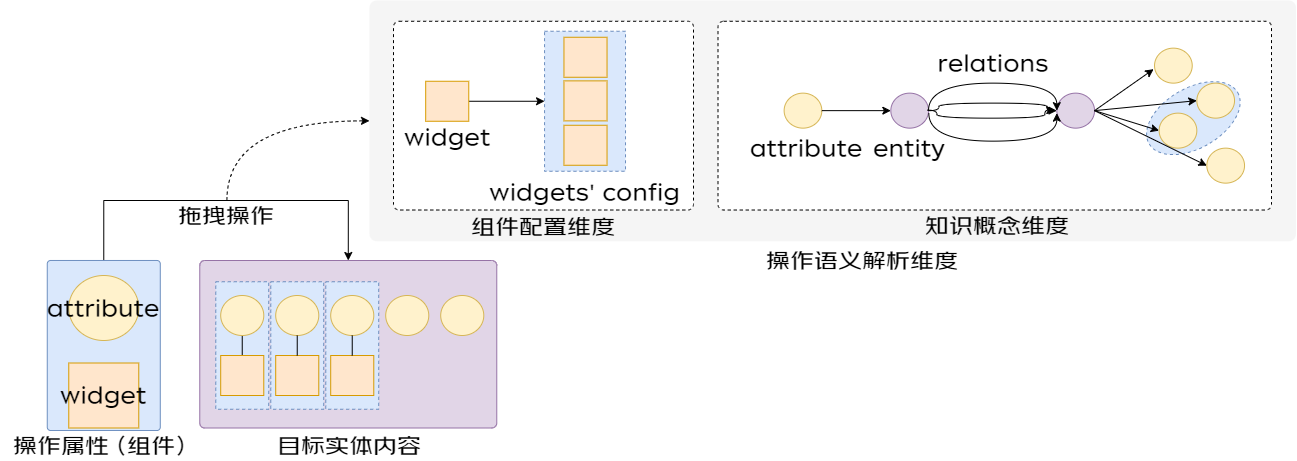

The diagram above was exported from draw.io. Its source (the exported page's mxGraphModel, read from the mxfile embedded in the PNG):
<mxGraphModel dx="2276" dy="795" grid="1" gridSize="10" guides="1" tooltips="1" connect="1" arrows="1" fold="1" page="1" pageScale="1" pageWidth="827" pageHeight="1169" math="0" shadow="0">
  <root>
    <mxCell id="0" />
    <mxCell id="1" parent="0" />
    <mxCell id="2" value="" style="rounded=1;whiteSpace=wrap;html=1;align=center;verticalAlign=middle;fontFamily=京东朗正体;fontSize=24;arcSize=3;dashed=1;fillColor=#f5f5f5;fontColor=#333333;strokeColor=none;" vertex="1" parent="1">
      <mxGeometry x="400" y="1520" width="926.5" height="240.76" as="geometry" />
    </mxCell>
    <mxCell id="3" value="" style="rounded=1;whiteSpace=wrap;html=1;align=center;verticalAlign=middle;fontFamily=京东朗正体;fontSize=24;arcSize=3;dashed=1;" vertex="1" parent="1">
      <mxGeometry x="424" y="1540.76" width="300" height="188.75" as="geometry" />
    </mxCell>
    <mxCell id="4" value="" style="rounded=0;whiteSpace=wrap;html=1;align=center;verticalAlign=middle;fontFamily=京东朗正体;fontSize=24;dashed=1;fillColor=#dae8fc;strokeColor=#6c8ebf;" vertex="1" parent="1">
      <mxGeometry x="575.05" y="1550.76" width="80.96" height="140" as="geometry" />
    </mxCell>
    <mxCell id="5" value="" style="rounded=1;whiteSpace=wrap;html=1;align=center;verticalAlign=middle;fontFamily=京东朗正体;fontSize=24;arcSize=3;dashed=1;" vertex="1" parent="1">
      <mxGeometry x="748.5035997017872" y="1540.765" width="553.5" height="188.75" as="geometry" />
    </mxCell>
    <mxCell id="6" value="" style="rounded=1;whiteSpace=wrap;html=1;align=center;verticalAlign=middle;fontFamily=京东朗正体;fontSize=24;arcSize=3;fillColor=#e1d5e7;strokeColor=#9673a6;" vertex="1" parent="1">
      <mxGeometry x="230.26999999999998" y="1780" width="297" height="167.5" as="geometry" />
    </mxCell>
    <mxCell id="7" value="" style="rounded=0;whiteSpace=wrap;html=1;align=center;verticalAlign=middle;fontFamily=京东朗正体;fontSize=24;dashed=1;fillColor=#dae8fc;strokeColor=#6c8ebf;" vertex="1" parent="1">
      <mxGeometry x="246.26" y="1801.25" width="52.96" height="127.5" as="geometry" />
    </mxCell>
    <mxCell id="8" value="" style="rounded=0;whiteSpace=wrap;html=1;align=center;verticalAlign=middle;fontFamily=京东朗正体;fontSize=24;dashed=1;fillColor=#dae8fc;strokeColor=#6c8ebf;" vertex="1" parent="1">
      <mxGeometry x="301.26" y="1801.25" width="52.96" height="127.5" as="geometry" />
    </mxCell>
    <mxCell id="9" value="" style="rounded=0;whiteSpace=wrap;html=1;align=center;verticalAlign=middle;fontFamily=京东朗正体;fontSize=24;dashed=1;fillColor=#dae8fc;strokeColor=#6c8ebf;" vertex="1" parent="1">
      <mxGeometry x="356.26" y="1801.25" width="52.96" height="127.5" as="geometry" />
    </mxCell>
    <mxCell id="10" style="edgeStyle=orthogonalEdgeStyle;rounded=0;orthogonalLoop=1;jettySize=auto;html=1;exitX=0.5;exitY=0;exitDx=0;exitDy=0;entryX=0.5;entryY=0;entryDx=0;entryDy=0;fontFamily=京东朗正体;fontSize=24;fontColor=default;" edge="1" source="11" target="6" parent="1">
      <mxGeometry relative="1" as="geometry">
        <Array as="points">
          <mxPoint x="134" y="1720" />
          <mxPoint x="379" y="1720" />
        </Array>
      </mxGeometry>
    </mxCell>
    <mxCell id="11" value="" style="rounded=1;whiteSpace=wrap;html=1;align=center;verticalAlign=middle;fontFamily=京东朗正体;fontSize=24;arcSize=3;fillColor=#dae8fc;strokeColor=#6c8ebf;" vertex="1" parent="1">
      <mxGeometry x="77.77" y="1780" width="113" height="170" as="geometry" />
    </mxCell>
    <mxCell id="12" value="attribute" style="ellipse;whiteSpace=wrap;html=1;rounded=0;strokeColor=#d6b656;align=center;verticalAlign=middle;fontFamily=京东朗正体;fontSize=24;fillColor=#fff2cc;" vertex="1" parent="1">
      <mxGeometry x="99.27" y="1795" width="70" height="65" as="geometry" />
    </mxCell>
    <mxCell id="13" value="widget" style="rectangle;whiteSpace=wrap;html=1;rounded=0;strokeColor=#d79b00;align=center;verticalAlign=middle;fontFamily=京东朗正体;fontSize=24;fillColor=#ffe6cc;" vertex="1" parent="1">
      <mxGeometry x="99.27" y="1882.5" width="70" height="65" as="geometry" />
    </mxCell>
    <mxCell id="14" value="操作属性（组件）" style="text;html=1;strokeColor=none;fillColor=none;align=center;verticalAlign=middle;whiteSpace=wrap;rounded=0;fontSize=24;fontFamily=京东朗正体;fontColor=default;" vertex="1" parent="1">
      <mxGeometry x="30.269999999999996" y="1950" width="208" height="30" as="geometry" />
    </mxCell>
    <mxCell id="15" value="目标实体内容" style="text;html=1;strokeColor=none;fillColor=none;align=center;verticalAlign=middle;whiteSpace=wrap;rounded=0;fontSize=24;fontFamily=京东朗正体;fontColor=default;" vertex="1" parent="1">
      <mxGeometry x="276.27" y="1950" width="208" height="30" as="geometry" />
    </mxCell>
    <mxCell id="16" style="edgeStyle=orthogonalEdgeStyle;rounded=0;orthogonalLoop=1;jettySize=auto;html=1;exitX=0.5;exitY=1;exitDx=0;exitDy=0;entryX=0.5;entryY=0;entryDx=0;entryDy=0;fontFamily=京东朗正体;fontSize=24;fontColor=default;endArrow=none;endFill=0;" edge="1" source="17" target="24" parent="1">
      <mxGeometry relative="1" as="geometry" />
    </mxCell>
    <mxCell id="17" value="" style="ellipse;whiteSpace=wrap;html=1;rounded=0;strokeColor=#d6b656;align=center;verticalAlign=middle;fontFamily=京东朗正体;fontSize=24;fillColor=#fff2cc;flipH=1;" vertex="1" parent="1">
      <mxGeometry x="251.2" y="1815" width="43.08" height="40" as="geometry" />
    </mxCell>
    <mxCell id="18" style="edgeStyle=orthogonalEdgeStyle;rounded=0;orthogonalLoop=1;jettySize=auto;html=1;exitX=0.5;exitY=0;exitDx=0;exitDy=0;fontFamily=京东朗正体;fontSize=24;fontColor=default;curved=1;dashed=1;" edge="1" source="19" target="2" parent="1">
      <mxGeometry relative="1" as="geometry" />
    </mxCell>
    <mxCell id="19" value="拖拽操作" style="text;html=1;strokeColor=none;fillColor=none;align=center;verticalAlign=middle;whiteSpace=wrap;rounded=0;fontSize=24;fontFamily=京东朗正体;fontColor=default;" vertex="1" parent="1">
      <mxGeometry x="153.43" y="1720" width="208" height="30" as="geometry" />
    </mxCell>
    <mxCell id="20" value="" style="ellipse;whiteSpace=wrap;html=1;rounded=0;strokeColor=#d6b656;align=center;verticalAlign=middle;fontFamily=京东朗正体;fontSize=24;fillColor=#fff2cc;flipH=1;" vertex="1" parent="1">
      <mxGeometry x="306.2" y="1815" width="43.08" height="40" as="geometry" />
    </mxCell>
    <mxCell id="21" value="" style="ellipse;whiteSpace=wrap;html=1;rounded=0;strokeColor=#d6b656;align=center;verticalAlign=middle;fontFamily=京东朗正体;fontSize=24;fillColor=#fff2cc;flipH=1;" vertex="1" parent="1">
      <mxGeometry x="361.2" y="1815" width="43.08" height="40" as="geometry" />
    </mxCell>
    <mxCell id="22" value="" style="ellipse;whiteSpace=wrap;html=1;rounded=0;strokeColor=#d6b656;align=center;verticalAlign=middle;fontFamily=京东朗正体;fontSize=24;fillColor=#fff2cc;flipH=1;" vertex="1" parent="1">
      <mxGeometry x="416.2" y="1815" width="43.08" height="40" as="geometry" />
    </mxCell>
    <mxCell id="23" value="" style="ellipse;whiteSpace=wrap;html=1;rounded=0;strokeColor=#d6b656;align=center;verticalAlign=middle;fontFamily=京东朗正体;fontSize=24;fillColor=#fff2cc;flipH=1;" vertex="1" parent="1">
      <mxGeometry x="471.2" y="1815" width="43.08" height="40" as="geometry" />
    </mxCell>
    <mxCell id="24" value="" style="rectangle;whiteSpace=wrap;html=1;rounded=0;strokeColor=#d79b00;align=center;verticalAlign=middle;fontFamily=京东朗正体;fontSize=24;fillColor=#ffe6cc;flipH=1;perimeter=rectanglePerimeter;" vertex="1" parent="1">
      <mxGeometry x="251.2" y="1875" width="43.08" height="40" as="geometry" />
    </mxCell>
    <mxCell id="25" value="" style="rectangle;whiteSpace=wrap;html=1;rounded=0;strokeColor=#d79b00;align=center;verticalAlign=middle;fontFamily=京东朗正体;fontSize=24;fillColor=#ffe6cc;flipH=1;perimeter=rectanglePerimeter;" vertex="1" parent="1">
      <mxGeometry x="306.2" y="1875" width="43.08" height="40" as="geometry" />
    </mxCell>
    <mxCell id="26" value="" style="rectangle;whiteSpace=wrap;html=1;rounded=0;strokeColor=#d79b00;align=center;verticalAlign=middle;fontFamily=京东朗正体;fontSize=24;fillColor=#ffe6cc;flipH=1;perimeter=rectanglePerimeter;" vertex="1" parent="1">
      <mxGeometry x="361.2" y="1875" width="43.08" height="40" as="geometry" />
    </mxCell>
    <mxCell id="27" style="edgeStyle=orthogonalEdgeStyle;rounded=0;orthogonalLoop=1;jettySize=auto;html=1;exitX=0.5;exitY=1;exitDx=0;exitDy=0;entryX=0.5;entryY=0;entryDx=0;entryDy=0;fontFamily=京东朗正体;fontSize=24;fontColor=default;endArrow=none;endFill=0;" edge="1" source="20" target="25" parent="1">
      <mxGeometry relative="1" as="geometry">
        <mxPoint x="283.2" y="1865" as="sourcePoint" />
        <mxPoint x="283.2" y="1885" as="targetPoint" />
      </mxGeometry>
    </mxCell>
    <mxCell id="28" style="edgeStyle=orthogonalEdgeStyle;rounded=0;orthogonalLoop=1;jettySize=auto;html=1;exitX=0.5;exitY=1;exitDx=0;exitDy=0;entryX=0.5;entryY=0;entryDx=0;entryDy=0;fontFamily=京东朗正体;fontSize=24;fontColor=default;endArrow=none;endFill=0;" edge="1" source="21" target="26" parent="1">
      <mxGeometry relative="1" as="geometry">
        <mxPoint x="338.2" y="1865" as="sourcePoint" />
        <mxPoint x="338.2" y="1885" as="targetPoint" />
      </mxGeometry>
    </mxCell>
    <mxCell id="29" value="知识概念维度" style="text;html=1;strokeColor=none;fillColor=none;align=center;verticalAlign=middle;whiteSpace=wrap;rounded=0;fontSize=24;fontFamily=京东朗正体;fontColor=default;" vertex="1" parent="1">
      <mxGeometry x="924" y="1729.5200000000002" width="208" height="30" as="geometry" />
    </mxCell>
    <mxCell id="30" value="组件配置维度" style="text;html=1;strokeColor=none;fillColor=none;align=center;verticalAlign=middle;whiteSpace=wrap;rounded=0;fontSize=24;fontFamily=京东朗正体;fontColor=default;" vertex="1" parent="1">
      <mxGeometry x="470" y="1730.76" width="208" height="30" as="geometry" />
    </mxCell>
    <mxCell id="31" style="edgeStyle=orthogonalEdgeStyle;rounded=0;orthogonalLoop=1;jettySize=auto;html=1;exitX=1;exitY=0.5;exitDx=0;exitDy=0;entryX=0;entryY=0.5;entryDx=0;entryDy=0;fontFamily=京东朗正体;fontSize=24;fontColor=default;endArrow=classic;endFill=1;" edge="1" source="32" target="4" parent="1">
      <mxGeometry relative="1" as="geometry">
        <mxPoint x="577.2500000000002" y="1618.14" as="targetPoint" />
      </mxGeometry>
    </mxCell>
    <mxCell id="32" value="" style="rectangle;whiteSpace=wrap;html=1;rounded=0;strokeColor=#d79b00;align=center;verticalAlign=middle;fontFamily=京东朗正体;fontSize=24;fillColor=#ffe6cc;flipH=1;perimeter=rectanglePerimeter;" vertex="1" parent="1">
      <mxGeometry x="456.19000000000005" y="1600.76" width="43.08" height="40" as="geometry" />
    </mxCell>
    <mxCell id="33" value="&lt;span style=&quot;color: rgb(0, 0, 0); font-family: 京东朗正体; font-size: 24px; font-style: normal; font-variant-ligatures: normal; font-variant-caps: normal; font-weight: 400; letter-spacing: normal; orphans: 2; text-indent: 0px; text-transform: none; widows: 2; word-spacing: 0px; -webkit-text-stroke-width: 0px; text-decoration-thickness: initial; text-decoration-style: initial; text-decoration-color: initial; float: none; display: inline !important;&quot;&gt;widget&lt;/span&gt;" style="text;whiteSpace=wrap;html=1;fontSize=24;fontFamily=京东朗正体;fontColor=default;fillColor=none;align=center;labelBackgroundColor=none;" vertex="1" parent="1">
      <mxGeometry x="402.73" y="1636.14" width="150" height="50" as="geometry" />
    </mxCell>
    <mxCell id="34" value="" style="rectangle;whiteSpace=wrap;html=1;rounded=0;strokeColor=#d79b00;align=center;verticalAlign=middle;fontFamily=京东朗正体;fontSize=24;fillColor=#ffe6cc;flipH=1;perimeter=rectanglePerimeter;" vertex="1" parent="1">
      <mxGeometry x="594.46" y="1556.76" width="43.08" height="40" as="geometry" />
    </mxCell>
    <mxCell id="35" value="" style="rectangle;whiteSpace=wrap;html=1;rounded=0;strokeColor=#d79b00;align=center;verticalAlign=middle;fontFamily=京东朗正体;fontSize=24;fillColor=#ffe6cc;flipH=1;perimeter=rectanglePerimeter;" vertex="1" parent="1">
      <mxGeometry x="594.46" y="1600.3799999999999" width="43.08" height="40" as="geometry" />
    </mxCell>
    <mxCell id="36" value="" style="rectangle;whiteSpace=wrap;html=1;rounded=0;strokeColor=#d79b00;align=center;verticalAlign=middle;fontFamily=京东朗正体;fontSize=24;fillColor=#ffe6cc;flipH=1;perimeter=rectanglePerimeter;" vertex="1" parent="1">
      <mxGeometry x="594.46" y="1644.76" width="43.08" height="40" as="geometry" />
    </mxCell>
    <mxCell id="37" value="&lt;span style=&quot;color: rgb(0, 0, 0); font-family: 京东朗正体; font-size: 24px; font-style: normal; font-variant-ligatures: normal; font-variant-caps: normal; font-weight: 400; letter-spacing: normal; orphans: 2; text-indent: 0px; text-transform: none; widows: 2; word-spacing: 0px; -webkit-text-stroke-width: 0px; text-decoration-thickness: initial; text-decoration-style: initial; text-decoration-color: initial; float: none; display: inline !important;&quot;&gt;widgets' config&lt;/span&gt;" style="text;whiteSpace=wrap;html=1;fontSize=24;fontFamily=京东朗正体;fontColor=default;fillColor=none;align=center;labelBackgroundColor=none;" vertex="1" parent="1">
      <mxGeometry x="493.78999999999996" y="1690.76" width="243.47" height="50" as="geometry" />
    </mxCell>
    <mxCell id="38" value="操作语义解析维度" style="text;html=1;strokeColor=none;fillColor=none;align=center;verticalAlign=middle;whiteSpace=wrap;rounded=0;fontSize=24;fontFamily=京东朗正体;fontColor=default;" vertex="1" parent="1">
      <mxGeometry x="789" y="1765" width="208" height="30" as="geometry" />
    </mxCell>
    <mxCell id="39" value="" style="ellipse;whiteSpace=wrap;html=1;rounded=0;strokeColor=#6c8ebf;align=center;verticalAlign=middle;fontFamily=京东朗正体;fontSize=24;fillColor=#dae8fc;rotation=-30;dashed=1;" vertex="1" parent="1">
      <mxGeometry x="1172.73" y="1607.64" width="102.3" height="60" as="geometry" />
    </mxCell>
    <mxCell id="40" value="" style="ellipse;whiteSpace=wrap;html=1;rounded=0;strokeColor=#d6b656;align=center;verticalAlign=middle;fontFamily=京东朗正体;fontSize=24;fillColor=#fff2cc;" vertex="1" parent="1">
      <mxGeometry x="814.6300000000001" y="1612.64" width="37.7" height="35" as="geometry" />
    </mxCell>
    <mxCell id="41" value="" style="ellipse;whiteSpace=wrap;html=1;rounded=0;strokeColor=#9673a6;align=center;verticalAlign=middle;fontFamily=京东朗正体;fontSize=24;fillColor=#e1d5e7;" vertex="1" parent="1">
      <mxGeometry x="921.3300000000002" y="1612.64" width="37.7" height="35" as="geometry" />
    </mxCell>
    <mxCell id="42" style="edgeStyle=orthogonalEdgeStyle;rounded=0;orthogonalLoop=1;jettySize=auto;html=1;exitX=1;exitY=0.5;exitDx=0;exitDy=0;entryX=0;entryY=0.5;entryDx=0;entryDy=0;fontFamily=京东朗正体;fontSize=24;fontColor=default;endArrow=classic;endFill=1;" edge="1" source="40" target="41" parent="1">
      <mxGeometry relative="1" as="geometry" />
    </mxCell>
    <mxCell id="43" value="entity" style="text;html=1;strokeColor=none;fillColor=none;align=center;verticalAlign=middle;whiteSpace=wrap;rounded=0;fontSize=24;fontFamily=京东朗正体;fontColor=default;" vertex="1" parent="1">
      <mxGeometry x="870.1800000000001" y="1652.64" width="140" height="30" as="geometry" />
    </mxCell>
    <mxCell id="44" value="" style="ellipse;whiteSpace=wrap;html=1;rounded=0;strokeColor=#9673a6;align=center;verticalAlign=middle;fontFamily=京东朗正体;fontSize=24;fillColor=#e1d5e7;" vertex="1" parent="1">
      <mxGeometry x="1087.3300000000002" y="1612.64" width="37.7" height="35" as="geometry" />
    </mxCell>
    <mxCell id="45" style="edgeStyle=orthogonalEdgeStyle;rounded=0;orthogonalLoop=1;jettySize=auto;html=1;exitX=1;exitY=0.5;exitDx=0;exitDy=0;entryX=0;entryY=0.5;entryDx=0;entryDy=0;fontFamily=京东朗正体;fontSize=24;fontColor=default;elbow=vertical;curved=1;endArrow=classic;endFill=1;" edge="1" source="41" target="44" parent="1">
      <mxGeometry relative="1" as="geometry">
        <Array as="points">
          <mxPoint x="959.3300000000002" y="1602.64" />
          <mxPoint x="1087.3300000000002" y="1602.64" />
        </Array>
      </mxGeometry>
    </mxCell>
    <mxCell id="46" style="edgeStyle=orthogonalEdgeStyle;rounded=0;orthogonalLoop=1;jettySize=auto;html=1;exitX=1;exitY=0.5;exitDx=0;exitDy=0;entryX=0;entryY=0.5;entryDx=0;entryDy=0;fontFamily=京东朗正体;fontSize=24;fontColor=default;elbow=vertical;curved=1;endArrow=classic;endFill=1;" edge="1" source="41" target="44" parent="1">
      <mxGeometry relative="1" as="geometry">
        <mxPoint x="969.3300000000002" y="1640.64" as="sourcePoint" />
        <mxPoint x="1097.3300000000002" y="1640.64" as="targetPoint" />
        <Array as="points">
          <mxPoint x="969.3300000000002" y="1630.64" />
          <mxPoint x="969.3300000000002" y="1622.64" />
          <mxPoint x="1077.3300000000002" y="1622.64" />
          <mxPoint x="1077.3300000000002" y="1630.64" />
        </Array>
      </mxGeometry>
    </mxCell>
    <mxCell id="47" style="edgeStyle=orthogonalEdgeStyle;rounded=0;orthogonalLoop=1;jettySize=auto;html=1;exitX=1;exitY=0.5;exitDx=0;exitDy=0;entryX=0;entryY=0.5;entryDx=0;entryDy=0;fontFamily=京东朗正体;fontSize=24;fontColor=default;elbow=vertical;curved=1;endArrow=classic;endFill=1;" edge="1" parent="1">
      <mxGeometry relative="1" as="geometry">
        <mxPoint x="957.3300000000002" y="1629.64" as="sourcePoint" />
        <mxPoint x="1085.3300000000002" y="1629.64" as="targetPoint" />
        <Array as="points">
          <mxPoint x="967.3300000000002" y="1629.64" />
          <mxPoint x="967.3300000000002" y="1637.64" />
          <mxPoint x="1075.3300000000002" y="1637.64" />
          <mxPoint x="1075.3300000000002" y="1629.64" />
        </Array>
      </mxGeometry>
    </mxCell>
    <mxCell id="48" style="edgeStyle=orthogonalEdgeStyle;rounded=0;orthogonalLoop=1;jettySize=auto;html=1;exitX=1;exitY=0.5;exitDx=0;exitDy=0;entryX=0;entryY=0.5;entryDx=0;entryDy=0;fontFamily=京东朗正体;fontSize=24;fontColor=default;elbow=vertical;curved=1;endArrow=classic;endFill=1;" edge="1" parent="1">
      <mxGeometry relative="1" as="geometry">
        <mxPoint x="959.3300000000002" y="1632.64" as="sourcePoint" />
        <mxPoint x="1087.3300000000002" y="1632.64" as="targetPoint" />
        <Array as="points">
          <mxPoint x="959.3300000000002" y="1660.64" />
          <mxPoint x="1087.3300000000002" y="1660.64" />
        </Array>
      </mxGeometry>
    </mxCell>
    <mxCell id="49" value="" style="ellipse;whiteSpace=wrap;html=1;rounded=0;strokeColor=#d6b656;align=center;verticalAlign=middle;fontFamily=京东朗正体;fontSize=24;fillColor=#fff2cc;" vertex="1" parent="1">
      <mxGeometry x="1185.0300000000002" y="1567.64" width="37.7" height="35" as="geometry" />
    </mxCell>
    <mxCell id="50" style="rounded=0;orthogonalLoop=1;jettySize=auto;html=1;exitX=1;exitY=0.5;exitDx=0;exitDy=0;entryX=-0.024;entryY=0.601;entryDx=0;entryDy=0;entryPerimeter=0;fontFamily=京东朗正体;fontSize=24;fontColor=default;endArrow=classic;endFill=1;" edge="1" source="44" target="49" parent="1">
      <mxGeometry relative="1" as="geometry" />
    </mxCell>
    <mxCell id="51" value="" style="ellipse;whiteSpace=wrap;html=1;rounded=0;strokeColor=#d6b656;align=center;verticalAlign=middle;fontFamily=京东朗正体;fontSize=24;fillColor=#fff2cc;" vertex="1" parent="1">
      <mxGeometry x="1227.33" y="1602.64" width="37.7" height="35" as="geometry" />
    </mxCell>
    <mxCell id="52" style="rounded=0;orthogonalLoop=1;jettySize=auto;html=1;exitX=1;exitY=0.5;exitDx=0;exitDy=0;entryX=0;entryY=0.5;entryDx=0;entryDy=0;fontFamily=京东朗正体;fontSize=24;fontColor=default;endArrow=classic;endFill=1;" edge="1" source="44" target="51" parent="1">
      <mxGeometry relative="1" as="geometry">
        <mxPoint x="1135.33" y="1640.64" as="sourcePoint" />
        <mxPoint x="1176.33" y="1603.64" as="targetPoint" />
      </mxGeometry>
    </mxCell>
    <mxCell id="53" style="rounded=0;orthogonalLoop=1;jettySize=auto;html=1;exitX=1;exitY=0.5;exitDx=0;exitDy=0;entryX=0;entryY=0.5;entryDx=0;entryDy=0;fontFamily=京东朗正体;fontSize=24;fontColor=default;endArrow=classic;endFill=1;" edge="1" source="44" target="54" parent="1">
      <mxGeometry relative="1" as="geometry">
        <mxPoint x="1135.33" y="1640.64" as="sourcePoint" />
        <mxPoint x="1177.33" y="1640.64" as="targetPoint" />
      </mxGeometry>
    </mxCell>
    <mxCell id="54" value="" style="ellipse;whiteSpace=wrap;html=1;rounded=0;strokeColor=#d6b656;align=center;verticalAlign=middle;fontFamily=京东朗正体;fontSize=24;fillColor=#fff2cc;" vertex="1" parent="1">
      <mxGeometry x="1189.63" y="1632.64" width="37.7" height="35" as="geometry" />
    </mxCell>
    <mxCell id="55" value="" style="ellipse;whiteSpace=wrap;html=1;rounded=0;strokeColor=#d6b656;align=center;verticalAlign=middle;fontFamily=京东朗正体;fontSize=24;fillColor=#fff2cc;" vertex="1" parent="1">
      <mxGeometry x="1237.33" y="1667.64" width="37.7" height="35" as="geometry" />
    </mxCell>
    <mxCell id="56" style="rounded=0;orthogonalLoop=1;jettySize=auto;html=1;exitX=1;exitY=0.5;exitDx=0;exitDy=0;entryX=0;entryY=0.5;entryDx=0;entryDy=0;fontFamily=京东朗正体;fontSize=24;fontColor=default;endArrow=classic;endFill=1;" edge="1" source="44" target="55" parent="1">
      <mxGeometry relative="1" as="geometry">
        <mxPoint x="1135.33" y="1640.64" as="sourcePoint" />
        <mxPoint x="1199.33" y="1660.64" as="targetPoint" />
      </mxGeometry>
    </mxCell>
    <mxCell id="57" value="attribute" style="text;html=1;strokeColor=none;fillColor=none;align=center;verticalAlign=middle;whiteSpace=wrap;rounded=0;fontSize=24;fontFamily=京东朗正体;fontColor=default;" vertex="1" parent="1">
      <mxGeometry x="767.3300000000002" y="1652.64" width="140" height="30" as="geometry" />
    </mxCell>
    <mxCell id="58" value="relations" style="text;html=1;strokeColor=none;fillColor=none;align=center;verticalAlign=middle;whiteSpace=wrap;rounded=0;fontSize=24;fontFamily=京东朗正体;fontColor=default;" vertex="1" parent="1">
      <mxGeometry x="954.0300000000002" y="1567.64" width="140" height="30" as="geometry" />
    </mxCell>
  </root>
</mxGraphModel>